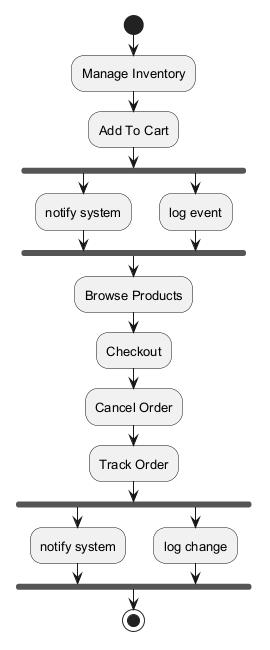

The diagram above was rendered by PlantUML. Its source (embedded in the PNG):
@startuml
skinparam backgroundColor #FFFFFF
skinparam classBackgroundColor #F1F8E9
skinparam classBorderColor #33691E
skinparam defaultFontSize 13
start
:Manage Inventory;
:Add To Cart;
fork
:notify system;
fork again
:log event;
end fork
:Browse Products;
:Checkout;
:Cancel Order;
:Track Order;
fork
:notify system;
fork again
:log change;
end fork
stop
@enduml